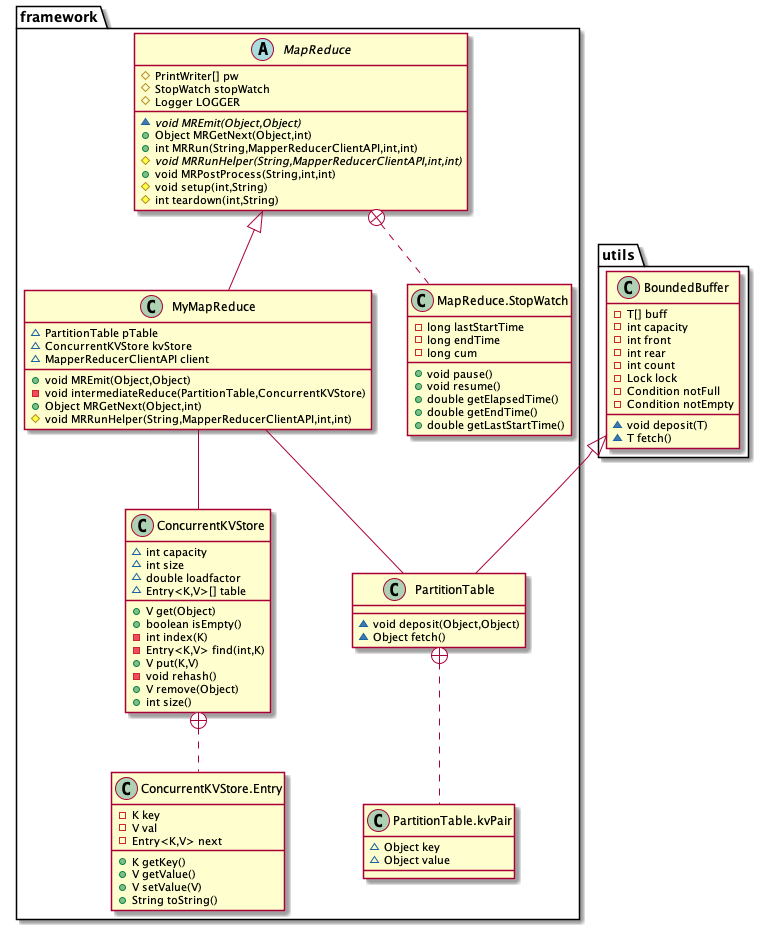

The diagram above was rendered by PlantUML. Its source (embedded in the PNG):
@startuml
class framework.PartitionTable {
~ void deposit(Object,Object)
~ Object fetch()
}
class framework.PartitionTable.kvPair {
~ Object key
~ Object value
}

class utils.BoundedBuffer {
- T[] buff
- int capacity
- int front
- int rear
- int count
- Lock lock
- Condition notFull
- Condition notEmpty
~ void deposit(T)
~ T fetch()
}
class framework.MyMapReduce {
~ PartitionTable pTable
~ ConcurrentKVStore kvStore
~ MapperReducerClientAPI client
+ void MREmit(Object,Object)
- void intermediateReduce(PartitionTable,ConcurrentKVStore)
+ Object MRGetNext(Object,int)
# void MRRunHelper(String,MapperReducerClientAPI,int,int)
}
abstract class framework.MapReduce {
# PrintWriter[] pw
# StopWatch stopWatch
# Logger LOGGER
~ {abstract}void MREmit(Object,Object)
+ Object MRGetNext(Object,int)
+ int MRRun(String,MapperReducerClientAPI,int,int)
# {abstract}void MRRunHelper(String,MapperReducerClientAPI,int,int)
+ void MRPostProcess(String,int,int)
# void setup(int,String)
# int teardown(int,String)
}
class framework.MapReduce.StopWatch {
- long lastStartTime
- long endTime
- long cum
+ void pause()
+ void resume()
+ double getElapsedTime()
+ double getEndTime()
+ double getLastStartTime()
}
class framework.ConcurrentKVStore {
~ int capacity
~ int size
~ double loadfactor
~ Entry<K,V>[] table
+ V get(Object)
+ boolean isEmpty()
- int index(K)
- Entry<K,V> find(int,K)
+ V put(K,V)
- void rehash()
+ V remove(Object)
+ int size()
}
class framework.ConcurrentKVStore.Entry {
- K key
- V val
- Entry<K,V> next
+ K getKey()
+ V getValue()
+ V setValue(V)
+ String toString()
}


utils.BoundedBuffer <|-- framework.PartitionTable
framework.PartitionTable +.. framework.PartitionTable.kvPair
framework.MapReduce <|-- framework.MyMapReduce
framework.MapReduce +.. framework.MapReduce.StopWatch
framework.ConcurrentKVStore +.. framework.ConcurrentKVStore.Entry
framework.MyMapReduce -- framework.ConcurrentKVStore
framework.MyMapReduce -- framework.PartitionTable

@enduml